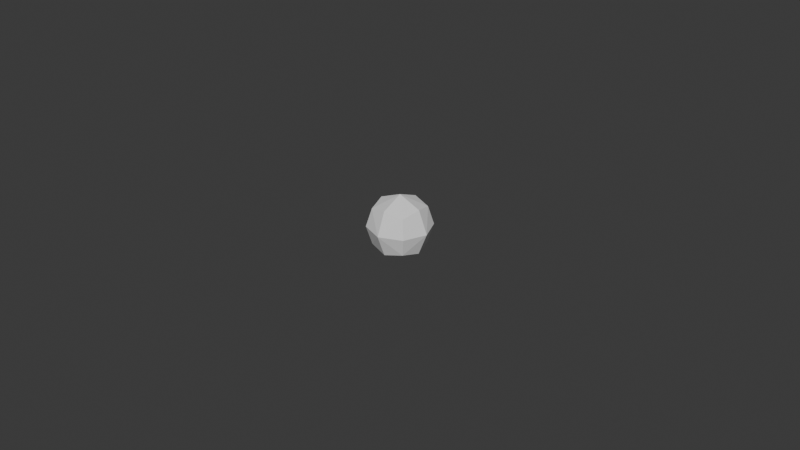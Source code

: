# Source: Point.blend  (saved by Blender 4.0.36; exported with 4.5.12 LTS)
import bpy
from mathutils import Matrix  # noqa: F401  (used for matrix-valued properties, if any)

bpy.ops.wm.read_factory_settings(use_empty=True)
scene = bpy.context.scene
scene.name = 'Scene'

# ---- collections
col_collection = bpy.data.collections.new('Collection'); scene.collection.children.link(col_collection)

# ---- world
world_world = bpy.data.worlds.new('World'); scene.world = world_world
world_world.use_nodes = True; world_world.node_tree.nodes.clear()
_N = world_world.node_tree.nodes; _L = world_world.node_tree.links
n0 = _N.new('ShaderNodeOutputWorld'); n0.name = 'World Output'; n0.location = (300, 300)
n1 = _N.new('ShaderNodeBackground'); n1.name = 'Background'; n1.location = (10, 300)
n1.inputs[0].default_value = (0.05088, 0.05088, 0.05088, 1.0)
_L.new(n1.outputs[0], n0.inputs[0])
n0.is_active_output = True
world_world.color = (0.05088, 0.05088, 0.05088)
world_world.use_sun_shadow = False
world_world.sun_shadow_jitter_overblur = 0.0

# ---- meshes
me_cube_001 = bpy.data.meshes.new('Cube.001')
me_cube_001.from_pydata([(-0.005773, -0.005773, -0.005773), (-0.005773, -0.005773, 0.005773), (-0.007071, 9.078e-09, 0.007071), (-0.007071, -0.007071, -2.27e-09), (-0.01, 9.078e-09, -2.27e-09), (-0.007071, 9.078e-09, -0.007071), (-0.005773, 0.005773, -0.005773), (-0.005773, 0.005773, 0.005773), (-0.007071, 0.007071, -2.27e-09), (2.497e-08, 9.078e-09, -0.01), (0.01, 9.078e-09, -2.27e-09), (0.005774, -0.005773, -0.005773), (0.007071, -0.007071, -2.27e-09), (2.497e-08, -0.007071, -0.007071), (2.497e-08, 9.078e-09, 0.01), (2.497e-08, -0.01, -2.27e-09), (2.497e-08, -0.007071, 0.007071), (0.005774, -0.005773, 0.005773), (0.007071, 9.078e-09, 0.007071), (2.497e-08, 0.007071, -0.007071), (0.005774, 0.005773, -0.005773), (0.007071, 9.078e-09, -0.007071), (2.497e-08, 0.01, -2.27e-09), (0.005774, 0.005773, 0.005773), (0.007071, 0.007071, -2.27e-09), (2.497e-08, 0.007071, 0.007071)], [], [(9, 13, 0, 5), (15, 3, 0, 13), (4, 5, 0, 3), (15, 16, 1, 3), (14, 2, 1, 16), (4, 3, 1, 2), (9, 5, 6, 19), (4, 8, 6, 5), (22, 19, 6, 8), (14, 25, 7, 2), (22, 8, 7, 25), (4, 2, 7, 8), (9, 21, 11, 13), (10, 12, 11, 21), (15, 13, 11, 12), (14, 16, 17, 18), (15, 12, 17, 16), (10, 18, 17, 12), (9, 19, 20, 21), (22, 24, 20, 19), (10, 21, 20, 24), (14, 18, 23, 25), (10, 24, 23, 18), (22, 25, 23, 24)])
_uv = me_cube_001.uv_layers.new(name='UVMap')
_uv.uv.foreach_set('vector', [0.25, 0.625, 0.25, 0.75, 0.1778, 0.75, 0.125, 0.625, 0.5, 0.875, 0.5, 1.0, 0.4278, 1.0, 0.375, 0.875, 0.5, 0.125, 0.375, 0.125, 0.375, 0.05283, 0.5, 0.0, 0.5, 0.875, 0.625, 0.875, 0.625, 0.9472, 0.5, 1.0, 0.75, 0.625, 0.875, 0.625, 0.875, 0.6972, 0.75, 0.75, 0.5, 0.125, 0.5, 0.0, 0.5722, 0.0, 0.625, 0.125, 0.25, 0.625, 0.125, 0.625, 0.125, 0.5528, 0.25, 0.5, 0.5, 0.125, 0.5, 0.25, 0.4278, 0.25, 0.375, 0.125, 0.5, 0.375, 0.375, 0.375, 0.375, 0.3028, 0.5, 0.25, 0.75, 0.625, 0.75, 0.5, 0.8222, 0.5, 0.875, 0.625, 0.5, 0.375, 0.5, 0.25, 0.5722, 0.25, 0.625, 0.375, 0.5, 0.125, 0.625, 0.125, 0.625, 0.1972, 0.5, 0.25, 0.25, 0.625, 0.375, 0.625, 0.3926, 0.75, 0.25, 0.75, 0.5, 0.625, 0.5, 0.75, 0.3926, 0.75, 0.375, 0.625, 0.5, 0.875, 0.375, 0.875, 0.3926, 0.75, 0.5, 0.75, 0.75, 0.625, 0.75, 0.75, 0.625, 0.7324, 0.625, 0.625, 0.5, 0.875, 0.5, 0.75, 0.625, 0.7324, 0.625, 0.875, 0.5, 0.625, 0.625, 0.625, 0.625, 0.7324, 0.5, 0.75, 0.25, 0.625, 0.25, 0.5, 0.375, 0.5176, 0.375, 0.625, 0.5, 0.375, 0.5, 0.5, 0.375, 0.5176, 0.375, 0.375, 0.5, 0.625, 0.375, 0.625, 0.375, 0.5176, 0.5, 0.5, 0.75, 0.625, 0.625, 0.625, 0.6074, 0.5, 0.75, 0.5, 0.5, 0.625, 0.5, 0.5, 0.6074, 0.5, 0.625, 0.625, 0.5, 0.375, 0.625, 0.375, 0.6074, 0.5, 0.5, 0.5])
me_cube_001.update()

# ---- objects
ob_point = bpy.data.objects.new('Point', me_cube_001)

# ---- transforms, parenting, visibility, modifiers, constraints
ob_point.location = (0.0, 0.0, 0.0)

# ---- collection membership
col_collection.objects.link(ob_point)

# ---- scene / render settings (as saved in the file)
scene.frame_start = 1; scene.frame_end = 250; scene.frame_set(1)
scene.render.engine = 'BLENDER_EEVEE_NEXT'
scene.cycles.sampling_pattern = 'TABULATED_SOBOL'
bpy.context.view_layer.update()

# ---- added for rendering (the .blend has no active camera and no usable light): camera, sun
cam_auto = bpy.data.cameras.new('AutoCamera')
cam_auto.lens = 50.0
cam_auto.sensor_width = 36.0
cam_auto.clip_end = 1000.0
ob_auto_camera = bpy.data.objects.new('AutoCamera', cam_auto)
scene.collection.objects.link(ob_auto_camera)
ob_auto_camera.location = (0.185045, -0.222054, 0.148036)
ob_auto_camera.rotation_euler = (1.09748, -7.21219e-08, 0.694738)
scene.camera = ob_auto_camera
light_auto_sun = bpy.data.lights.new('AutoSun', 'SUN')
light_auto_sun.energy = 3.0
light_auto_sun.angle = 0.0523599
ob_auto_sun = bpy.data.objects.new('AutoSun', light_auto_sun)
scene.collection.objects.link(ob_auto_sun)
ob_auto_sun.rotation_euler = (0.872665, 0.174533, 0.523599)
bpy.context.view_layer.update()
